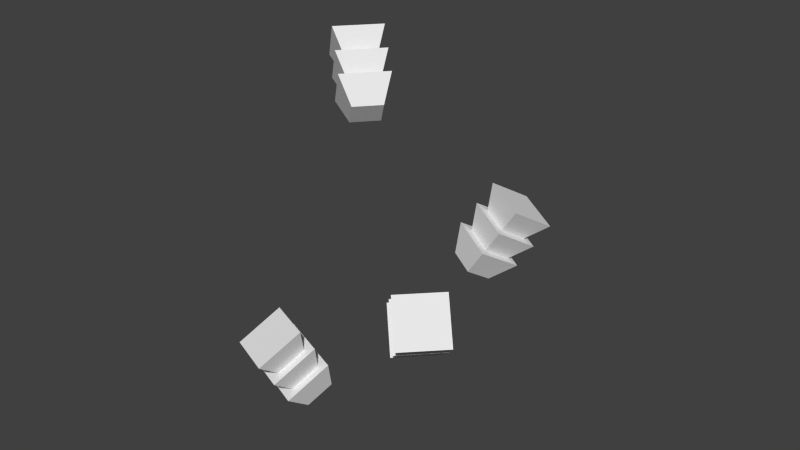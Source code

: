 # Source: basilFlower.blend  (saved by Blender 2.76.0; exported with 4.5.12 LTS)
import bpy
from mathutils import Matrix  # noqa: F401  (used for matrix-valued properties, if any)

bpy.ops.wm.read_factory_settings(use_empty=True)
scene = bpy.context.scene
scene.name = 'Scene'

# ---- collections
col_collection_1 = bpy.data.collections.new('Collection 1'); scene.collection.children.link(col_collection_1)

# ---- world
world_world = bpy.data.worlds.new('World'); scene.world = world_world
world_world.color = (0.05088, 0.05088, 0.05088)
world_world.use_sun_shadow = False
world_world.sun_shadow_jitter_overblur = 0.0
world_world.cycles.sampling_method = 'MANUAL'
world_world.cycles.sample_map_resolution = 256

# ---- meshes
me_plane_001 = bpy.data.meshes.new('Plane.001')
me_plane_001.from_pydata([(-0.004556, -0.02337, 0.1511), (-0.001576, -0.01611, 0.1561), (-0.01318, -0.01984, 0.1511), (-0.0102, -0.01258, 0.1561), (-0.00454, -0.03154, 0.1571), (0.0004314, -0.01942, 0.1655), (-0.01892, -0.02564, 0.1571), (-0.01395, -0.01352, 0.1655), (-0.00609, -0.02711, 0.1581), (-0.00311, -0.01985, 0.1631), (-0.01471, -0.02358, 0.1581), (-0.01173, -0.01631, 0.1631), (-0.006075, -0.03528, 0.1641), (-0.001103, -0.02316, 0.1725), (-0.02046, -0.02938, 0.1641), (-0.01548, -0.01726, 0.1725), (-0.007705, -0.03105, 0.1651), (-0.004725, -0.02379, 0.1702), (-0.01632, -0.02751, 0.1651), (-0.01334, -0.02025, 0.1702), (-0.007689, -0.03922, 0.1712), (-0.002718, -0.0271, 0.1795), (-0.02207, -0.03332, 0.1712), (-0.0171, -0.0212, 0.1795), (-0.002586, 0.01021, 0.2378), (-0.007151, 0.01414, 0.2307), (-0.008663, 0.003152, 0.2378), (-0.01323, 0.00708, 0.2307), (-0.004318, 0.01581, 0.2461), (-0.01194, 0.02237, 0.2342), (-0.01446, 0.00403, 0.2461), (-0.02207, 0.01058, 0.2342), (-0.00745, 0.0144, 0.2427), (-0.01201, 0.01833, 0.2356), (-0.01353, 0.007337, 0.2427), (-0.01809, 0.01127, 0.2356), (-0.009182, 0.02, 0.251), (-0.0168, 0.02655, 0.2392), (-0.01932, 0.008215, 0.251), (-0.02694, 0.01477, 0.2392), (-0.01229, 0.01857, 0.2479), (-0.01686, 0.02249, 0.2408), (-0.01837, 0.0115, 0.2479), (-0.02293, 0.01543, 0.2408), (-0.01402, 0.02416, 0.2562), (-0.02164, 0.03072, 0.2443), (-0.02416, 0.01238, 0.2562), (-0.03178, 0.01894, 0.2443), (0.01569, -0.006439, 0.1818), (0.02, -0.01064, 0.1747), (0.02219, 0.0002332, 0.1818), (0.02651, -0.00397, 0.1747), (0.01707, -0.01213, 0.1901), (0.02427, -0.01915, 0.1783), (0.02792, -0.001001, 0.1901), (0.03512, -0.008014, 0.1783), (0.02029, -0.01092, 0.1868), (0.0246, -0.01512, 0.1797), (0.02679, -0.004245, 0.1868), (0.0311, -0.008448, 0.1797), (0.02167, -0.01661, 0.1951), (0.02886, -0.02363, 0.1832), (0.03252, -0.005479, 0.1951), (0.03971, -0.01249, 0.1832), (0.02486, -0.01538, 0.1919), (0.02917, -0.01958, 0.1848), (0.03136, -0.008703, 0.1919), (0.03568, -0.01291, 0.1848), (0.02624, -0.02107, 0.2002), (0.03344, -0.02808, 0.1884), (0.03709, -0.009938, 0.2002), (0.04429, -0.01695, 0.1884), (0.01655, 0.02697, 0.1829), (0.01918, 0.03454, 0.1781), (0.008472, 0.03109, 0.185), (0.0111, 0.03867, 0.1802), (0.02213, 0.0265, 0.1913), (0.02651, 0.03915, 0.1834), (0.008647, 0.03339, 0.1949), (0.01303, 0.04603, 0.187), (0.01998, 0.03032, 0.1894), (0.02261, 0.0379, 0.1846), (0.0119, 0.03445, 0.1915), (0.01453, 0.04203, 0.1868), (0.02555, 0.02986, 0.1979), (0.02994, 0.0425, 0.1899), (0.01207, 0.03675, 0.2014), (0.01646, 0.04939, 0.1935), (0.0234, 0.03358, 0.1961), (0.02603, 0.04116, 0.1914), (0.01532, 0.03771, 0.1982), (0.01795, 0.04528, 0.1935), (0.02898, 0.03312, 0.2046), (0.03336, 0.04576, 0.1967), (0.0155, 0.04, 0.2081), (0.01988, 0.05265, 0.2002)], [], [(0, 2, 3, 1), (4, 5, 7, 6), (1, 3, 7, 5), (2, 0, 4, 6), (3, 2, 6, 7), (0, 1, 5, 4), (8, 10, 11, 9), (12, 13, 15, 14), (9, 11, 15, 13), (10, 8, 12, 14), (11, 10, 14, 15), (8, 9, 13, 12), (16, 18, 19, 17), (20, 21, 23, 22), (17, 19, 23, 21), (18, 16, 20, 22), (19, 18, 22, 23), (16, 17, 21, 20), (24, 26, 27, 25), (28, 29, 31, 30), (25, 27, 31, 29), (26, 24, 28, 30), (27, 26, 30, 31), (24, 25, 29, 28), (32, 34, 35, 33), (36, 37, 39, 38), (33, 35, 39, 37), (34, 32, 36, 38), (35, 34, 38, 39), (32, 33, 37, 36), (40, 42, 43, 41), (44, 45, 47, 46), (41, 43, 47, 45), (42, 40, 44, 46), (43, 42, 46, 47), (40, 41, 45, 44), (48, 50, 51, 49), (52, 53, 55, 54), (49, 51, 55, 53), (50, 48, 52, 54), (51, 50, 54, 55), (48, 49, 53, 52), (56, 58, 59, 57), (60, 61, 63, 62), (57, 59, 63, 61), (58, 56, 60, 62), (59, 58, 62, 63), (56, 57, 61, 60), (64, 66, 67, 65), (68, 69, 71, 70), (65, 67, 71, 69), (66, 64, 68, 70), (67, 66, 70, 71), (64, 65, 69, 68), (72, 74, 75, 73), (76, 77, 79, 78), (73, 75, 79, 77), (74, 72, 76, 78), (75, 74, 78, 79), (72, 73, 77, 76), (80, 82, 83, 81), (84, 85, 87, 86), (81, 83, 87, 85), (82, 80, 84, 86), (83, 82, 86, 87), (80, 81, 85, 84), (88, 90, 91, 89), (92, 93, 95, 94), (89, 91, 95, 93), (90, 88, 92, 94), (91, 90, 94, 95), (88, 89, 93, 92)])
_uv = me_plane_001.uv_layers.new(name='UVMap')
_uv.uv.foreach_set('vector', [0.4269, 0.2069, 0.4269, 0.2069, 0.478, 0.2395, 0.478, 0.2395, 0.3778, 0.2461, 0.463, 0.3005, 0.463, 0.3005, 0.3778, 0.2461, 0.478, 0.2395, 0.478, 0.2395, 0.463, 0.3005, 0.463, 0.3005, 0.4269, 0.2069, 0.4269, 0.2069, 0.3778, 0.2461, 0.3778, 0.2461, 0.478, 0.2395, 0.4269, 0.2069, 0.3778, 0.2461, 0.463, 0.3005, 0.4269, 0.2069, 0.478, 0.2395, 0.463, 0.3005, 0.3778, 0.2461, 0.4006, 0.2525, 0.4006, 0.2525, 0.4517, 0.2852, 0.4517, 0.2852, 0.3516, 0.2917, 0.4367, 0.3462, 0.4367, 0.3462, 0.3516, 0.2917, 0.4517, 0.2852, 0.4517, 0.2852, 0.4367, 0.3462, 0.4367, 0.3462, 0.4006, 0.2525, 0.4006, 0.2525, 0.3516, 0.2917, 0.3516, 0.2917, 0.4517, 0.2852, 0.4006, 0.2525, 0.3516, 0.2917, 0.4367, 0.3462, 0.4006, 0.2525, 0.4517, 0.2852, 0.4367, 0.3462, 0.3516, 0.2917, 0.373, 0.2982, 0.373, 0.2982, 0.424, 0.3308, 0.424, 0.3308, 0.3239, 0.3374, 0.4091, 0.3918, 0.4091, 0.3918, 0.3239, 0.3374, 0.424, 0.3308, 0.424, 0.3308, 0.4091, 0.3918, 0.4091, 0.3918, 0.373, 0.2982, 0.373, 0.2982, 0.3239, 0.3374, 0.3239, 0.3374, 0.424, 0.3308, 0.373, 0.2982, 0.3239, 0.3374, 0.4091, 0.3918, 0.373, 0.2982, 0.424, 0.3308, 0.4091, 0.3918, 0.3239, 0.3374, 0.4269, 0.2069, 0.4269, 0.2069, 0.478, 0.2395, 0.478, 0.2395, 0.3778, 0.2461, 0.463, 0.3005, 0.463, 0.3005, 0.3778, 0.2461, 0.478, 0.2395, 0.478, 0.2395, 0.463, 0.3005, 0.463, 0.3005, 0.4269, 0.2069, 0.4269, 0.2069, 0.3778, 0.2461, 0.3778, 0.2461, 0.478, 0.2395, 0.4269, 0.2069, 0.3778, 0.2461, 0.463, 0.3005, 0.4269, 0.2069, 0.478, 0.2395, 0.463, 0.3005, 0.3778, 0.2461, 0.4006, 0.2525, 0.4006, 0.2525, 0.4517, 0.2852, 0.4517, 0.2852, 0.3516, 0.2917, 0.4367, 0.3462, 0.4367, 0.3462, 0.3516, 0.2917, 0.4517, 0.2852, 0.4517, 0.2852, 0.4367, 0.3462, 0.4367, 0.3462, 0.4006, 0.2525, 0.4006, 0.2525, 0.3516, 0.2917, 0.3516, 0.2917, 0.4517, 0.2852, 0.4006, 0.2525, 0.3516, 0.2917, 0.4367, 0.3462, 0.4006, 0.2525, 0.4517, 0.2852, 0.4367, 0.3462, 0.3516, 0.2917, 0.373, 0.2982, 0.373, 0.2982, 0.424, 0.3308, 0.424, 0.3308, 0.3239, 0.3374, 0.4091, 0.3918, 0.4091, 0.3918, 0.3239, 0.3374, 0.424, 0.3308, 0.424, 0.3308, 0.4091, 0.3918, 0.4091, 0.3918, 0.373, 0.2982, 0.373, 0.2982, 0.3239, 0.3374, 0.3239, 0.3374, 0.424, 0.3308, 0.373, 0.2982, 0.3239, 0.3374, 0.4091, 0.3918, 0.373, 0.2982, 0.424, 0.3308, 0.4091, 0.3918, 0.3239, 0.3374, 0.4269, 0.2069, 0.4269, 0.2069, 0.478, 0.2395, 0.478, 0.2395, 0.3778, 0.2461, 0.463, 0.3005, 0.463, 0.3005, 0.3778, 0.2461, 0.478, 0.2395, 0.478, 0.2395, 0.463, 0.3005, 0.463, 0.3005, 0.4269, 0.2069, 0.4269, 0.2069, 0.3778, 0.2461, 0.3778, 0.2461, 0.478, 0.2395, 0.4269, 0.2069, 0.3778, 0.2461, 0.463, 0.3005, 0.4269, 0.2069, 0.478, 0.2395, 0.463, 0.3005, 0.3778, 0.2461, 0.4006, 0.2525, 0.4006, 0.2525, 0.4517, 0.2852, 0.4517, 0.2852, 0.3516, 0.2917, 0.4367, 0.3462, 0.4367, 0.3462, 0.3516, 0.2917, 0.4517, 0.2852, 0.4517, 0.2852, 0.4367, 0.3462, 0.4367, 0.3462, 0.4006, 0.2525, 0.4006, 0.2525, 0.3516, 0.2917, 0.3516, 0.2917, 0.4517, 0.2852, 0.4006, 0.2525, 0.3516, 0.2917, 0.4367, 0.3462, 0.4006, 0.2525, 0.4517, 0.2852, 0.4367, 0.3462, 0.3516, 0.2917, 0.373, 0.2982, 0.373, 0.2982, 0.424, 0.3308, 0.424, 0.3308, 0.3239, 0.3374, 0.4091, 0.3918, 0.4091, 0.3918, 0.3239, 0.3374, 0.424, 0.3308, 0.424, 0.3308, 0.4091, 0.3918, 0.4091, 0.3918, 0.373, 0.2982, 0.373, 0.2982, 0.3239, 0.3374, 0.3239, 0.3374, 0.424, 0.3308, 0.373, 0.2982, 0.3239, 0.3374, 0.4091, 0.3918, 0.373, 0.2982, 0.424, 0.3308, 0.4091, 0.3918, 0.3239, 0.3374, 0.4269, 0.2069, 0.4269, 0.2069, 0.478, 0.2395, 0.478, 0.2395, 0.3778, 0.2461, 0.463, 0.3005, 0.463, 0.3005, 0.3778, 0.2461, 0.478, 0.2395, 0.478, 0.2395, 0.463, 0.3005, 0.463, 0.3005, 0.4269, 0.2069, 0.4269, 0.2069, 0.3778, 0.2461, 0.3778, 0.2461, 0.478, 0.2395, 0.4269, 0.2069, 0.3778, 0.2461, 0.463, 0.3005, 0.4269, 0.2069, 0.478, 0.2395, 0.463, 0.3005, 0.3778, 0.2461, 0.4006, 0.2525, 0.4006, 0.2525, 0.4517, 0.2852, 0.4517, 0.2852, 0.3516, 0.2917, 0.4367, 0.3462, 0.4367, 0.3462, 0.3516, 0.2917, 0.4517, 0.2852, 0.4517, 0.2852, 0.4367, 0.3462, 0.4367, 0.3462, 0.4006, 0.2525, 0.4006, 0.2525, 0.3516, 0.2917, 0.3516, 0.2917, 0.4517, 0.2852, 0.4006, 0.2525, 0.3516, 0.2917, 0.4367, 0.3462, 0.4006, 0.2525, 0.4517, 0.2852, 0.4367, 0.3462, 0.3516, 0.2917, 0.373, 0.2982, 0.373, 0.2982, 0.424, 0.3308, 0.424, 0.3308, 0.3239, 0.3374, 0.4091, 0.3918, 0.4091, 0.3918, 0.3239, 0.3374, 0.424, 0.3308, 0.424, 0.3308, 0.4091, 0.3918, 0.4091, 0.3918, 0.373, 0.2982, 0.373, 0.2982, 0.3239, 0.3374, 0.3239, 0.3374, 0.424, 0.3308, 0.373, 0.2982, 0.3239, 0.3374, 0.4091, 0.3918, 0.373, 0.2982, 0.424, 0.3308, 0.4091, 0.3918, 0.3239, 0.3374])
me_plane_001.use_remesh_preserve_volume = False
me_plane_001.use_remesh_preserve_attributes = False
me_plane_001.use_mirror_vertex_groups = False
me_plane_001.update()

# ---- objects
ob_plane = bpy.data.objects.new('Plane', me_plane_001)

# ---- transforms, parenting, visibility, modifiers, constraints
ob_plane.location = (0.0, 0.0, 0.0)
ob_plane.lineart.crease_threshold = 0.0

# ---- collection membership
col_collection_1.objects.link(ob_plane)

# ---- scene / render settings (as saved in the file)
scene.frame_start = 1; scene.frame_end = 250; scene.frame_set(1)
scene.render.engine = 'BLENDER_EEVEE_NEXT'
scene.render.resolution_percentage = 50
scene.render.dither_intensity = 0.0
scene.cycles.use_denoising = False
scene.cycles.samples = 10
scene.cycles.sampling_pattern = 'TABULATED_SOBOL'
scene.cycles.light_sampling_threshold = 0.0
scene.cycles.use_adaptive_sampling = False
scene.cycles.use_light_tree = False
scene.cycles.blur_glossy = 0.0
scene.cycles.pixel_filter_type = 'GAUSSIAN'
scene.cycles.sample_clamp_indirect = 0.0
scene.view_settings.view_transform = 'Standard'
bpy.context.view_layer.update()

# ---- added for rendering (the .blend has no active camera and no usable light): camera, sun
cam_auto = bpy.data.cameras.new('AutoCamera')
cam_auto.lens = 50.0
cam_auto.sensor_width = 36.0
cam_auto.clip_end = 1000.0
ob_auto_camera = bpy.data.objects.new('AutoCamera', cam_auto)
scene.collection.objects.link(ob_auto_camera)
ob_auto_camera.location = (0.191299, -0.215339, 0.351675)
ob_auto_camera.rotation_euler = (1.09748, -7.21219e-08, 0.694738)
scene.camera = ob_auto_camera
light_auto_sun = bpy.data.lights.new('AutoSun', 'SUN')
light_auto_sun.energy = 3.0
light_auto_sun.angle = 0.0523599
ob_auto_sun = bpy.data.objects.new('AutoSun', light_auto_sun)
scene.collection.objects.link(ob_auto_sun)
ob_auto_sun.rotation_euler = (0.872665, 0.174533, 0.523599)
bpy.context.view_layer.update()
